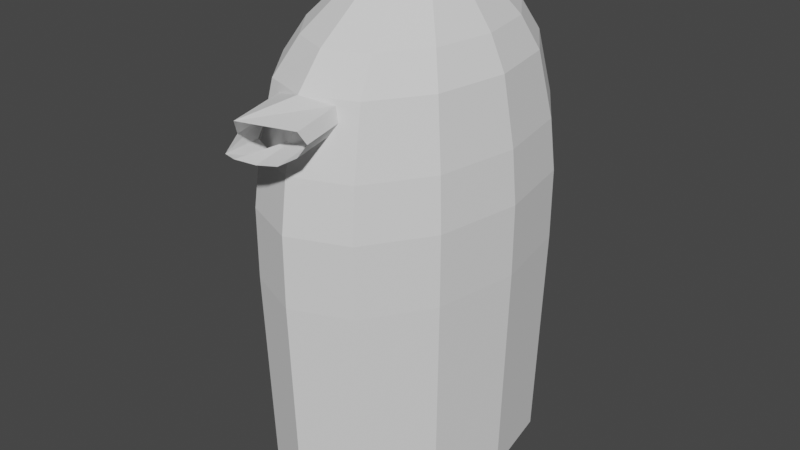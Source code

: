 # Source: untitled.blend  (saved by Blender 2.92.15; exported with 4.5.12 LTS)
import bpy
from mathutils import Matrix  # noqa: F401  (used for matrix-valued properties, if any)

bpy.ops.wm.read_factory_settings(use_empty=True)
scene = bpy.context.scene
scene.name = 'Scene'

# ---- collections
col_collection = bpy.data.collections.new('Collection'); scene.collection.children.link(col_collection)

# ---- world
world_world = bpy.data.worlds.new('World'); scene.world = world_world
world_world.use_nodes = True; world_world.node_tree.nodes.clear()
_N = world_world.node_tree.nodes; _L = world_world.node_tree.links
n0 = _N.new('ShaderNodeOutputWorld'); n0.name = 'World Output'; n0.location = (300, 300)
n1 = _N.new('ShaderNodeBackground'); n1.name = 'Background'; n1.location = (10, 300)
n1.inputs[0].default_value = (0.05088, 0.05088, 0.05088, 1.0)
_L.new(n1.outputs[0], n0.inputs[0])
n0.is_active_output = True
world_world.color = (0.05088, 0.05088, 0.05088)
world_world.use_sun_shadow = False
world_world.sun_shadow_jitter_overblur = 0.0

# ---- meshes
me_circle = bpy.data.meshes.new('Circle')
me_circle.from_pydata([(-0.0003276, 0.95, 0.0), (-0.3101, 0.8227, 0.0), (-0.5831, 0.475, 0.0), (-0.683, -4.848e-08, 0.0), (-0.5831, -0.475, 0.0), (-0.3101, -0.8227, 0.0), (-0.0003278, -0.95, 0.0), (0.3216, -0.8227, 0.0), (0.5543, -0.475, 0.0), (0.6395, -4.486e-07, 0.0), (0.5543, 0.475, 0.0), (0.3216, 0.8227, 0.0), (0.0, 1.0, 1.286), (-0.3261, 0.866, 1.286), (-0.6134, 0.5, 1.286), (-0.7186, -4.371e-08, 1.286), (-0.6134, -0.5, 1.286), (-0.3261, -0.866, 1.286), (-1.51e-07, -1.0, 1.286), (0.3389, -0.866, 1.286), (0.5838, -0.5, 1.286), (0.6735, -4.649e-07, 1.286), (0.5838, 0.5, 1.286), (0.3389, 0.866, 1.286), (0.0, 1.0, 1.695), (-0.3261, 0.866, 1.695), (-0.6134, 0.5, 1.695), (-0.7186, -4.371e-08, 1.695), (-0.6134, -0.5, 1.695), (-0.3261, -0.866, 1.695), (-1.51e-07, -1.0, 1.695), (0.3389, -0.866, 1.695), (0.5838, -0.5, 1.695), (0.6735, -4.649e-07, 1.695), (0.5838, 0.5, 1.695), (0.3389, 0.866, 1.695), (-0.000278, 0.9576, 1.998), (-0.3125, 0.8293, 1.998), (-0.5877, 0.4788, 1.998), (-0.6884, -4.776e-08, 1.998), (-0.5877, -0.4788, 1.998), (-0.3125, -0.8293, 1.998), (-0.0002782, -0.9576, 1.998), (0.3242, -0.8293, 1.998), (0.5588, -0.4788, 1.998), (0.6446, -4.511e-07, 1.998), (0.5588, 0.4788, 1.998), (0.3242, 0.8293, 1.998), (-0.0009826, 0.85, 2.377), (-0.2782, 0.7362, 2.377), (-0.5224, 0.425, 2.377), (-0.6118, -5.857e-08, 2.377), (-0.5224, -0.425, 2.377), (-0.2914, -0.7337, 2.363), (-0.0009828, -0.85, 2.377), (0.2871, -0.7362, 2.377), (0.4953, -0.425, 2.377), (0.5715, -4.166e-07, 2.377), (0.4953, 0.425, 2.377), (0.2871, 0.7362, 2.377), (-0.2076, -1.054, 2.192), (-0.1021, -1.165, 2.317), (0.1907, -1.054, 2.305), (0.4686, 0.4024, 2.251), (0.005574, 0.7094, 2.564), (-0.2237, 0.6152, 2.564), (-0.4257, 0.3579, 2.564), (-0.4996, 0.006368, 2.564), (-0.4257, -0.3452, 2.564), (-0.2237, -0.6025, 2.564), (0.005574, -0.6967, 2.564), (0.2438, -0.6025, 2.564), (0.416, -0.3452, 2.564), (0.4791, 0.006368, 2.564), (0.416, 0.3579, 2.564), (0.2438, 0.6152, 2.564), (0.308, 0.2664, 2.579), (0.01724, 0.4593, 2.776), (-0.1268, 0.4001, 2.776), (-0.2536, 0.2385, 2.776), (-0.3001, 0.0177, 2.776), (-0.2536, -0.2031, 2.776), (-0.1268, -0.3647, 2.776), (0.01724, -0.4239, 2.776), (0.1669, -0.3647, 2.776), (0.2751, -0.2031, 2.776), (0.3147, 0.0177, 2.776), (0.2751, 0.2385, 2.776), (0.1669, 0.4001, 2.776), (0.1794, -0.7867, 2.348), (-0.2022, -0.7827, 2.319), (-0.2865, -0.7843, 2.188), (0.2132, -1.017, 2.236), (0.2019, -0.7495, 2.279), (0.1785, -1.049, 2.172), (0.1672, -0.7814, 2.215), (0.118, -1.116, 2.136), (0.1067, -0.8483, 2.179), (-0.007002, -1.132, 2.113), (-0.01831, -0.8641, 2.155), (-0.1298, -1.154, 2.116), (-0.1411, -0.886, 2.035), (-0.1745, -1.166, 2.135), (-0.2363, -0.8983, 2.11)], [], [(4, 3, 15, 16), (11, 10, 22, 23), (1, 0, 12, 13), (8, 7, 19, 20), (5, 4, 16, 17), (0, 11, 23, 12), (2, 1, 13, 14), (9, 8, 20, 21), (6, 5, 17, 18), (3, 2, 14, 15), (10, 9, 21, 22), (7, 6, 18, 19), (17, 16, 28, 29), (12, 23, 35, 24), (14, 13, 25, 26), (21, 20, 32, 33), (18, 17, 29, 30), (15, 14, 26, 27), (22, 21, 33, 34), (19, 18, 30, 31), (16, 15, 27, 28), (23, 22, 34, 35), (13, 12, 24, 25), (20, 19, 31, 32), (29, 28, 40, 41), (24, 35, 47, 36), (26, 25, 37, 38), (33, 32, 44, 45), (30, 29, 41, 42), (27, 26, 38, 39), (34, 33, 45, 46), (31, 30, 42, 43), (28, 27, 39, 40), (35, 34, 46, 47), (25, 24, 36, 37), (32, 31, 43, 44), (44, 43, 55, 56), (41, 40, 52, 53), (36, 47, 59, 48), (38, 37, 49, 50), (45, 44, 56, 57), (42, 41, 53, 54), (39, 38, 50, 51), (46, 45, 57, 58), (43, 42, 54, 55), (40, 39, 51, 52), (47, 46, 58, 59), (37, 36, 48, 49), (89, 61, 62), (54, 90, 61), (48, 59, 75, 64), (53, 52, 68, 69), (53, 54, 70, 69), (54, 55, 71, 70), (56, 55, 71, 72), (49, 48, 64, 65), (57, 56, 72, 73), (58, 46, 63, 74), (50, 49, 65, 66), (58, 57, 73, 74), (51, 50, 66, 67), (59, 58, 74, 75), (52, 51, 67, 68), (69, 68, 81, 82), (74, 63, 76, 87), (69, 70, 83, 82), (70, 71, 84, 83), (72, 71, 84, 85), (65, 64, 77, 78), (73, 72, 85, 86), (66, 65, 78, 79), (74, 73, 86, 87), (67, 66, 79, 80), (75, 74, 87, 88), (68, 67, 80, 81), (64, 75, 88, 77), (61, 89, 54), (61, 91, 60), (61, 90, 91), (89, 62, 92, 93), (93, 92, 94, 95), (95, 94, 96, 97), (97, 96, 98, 99), (99, 98, 100, 101), (101, 100, 102, 103), (91, 103, 102, 60)])
_uv = me_circle.uv_layers.new(name='UVMap')
_uv.uv.foreach_set('vector', [0.0, 0.0, 0.0, 0.0, 0.0, 0.0, 0.0, 0.0, 0.0, 0.0, 0.0, 0.0, 0.0, 0.0, 0.0, 0.0, 0.0, 0.0, 0.0, 0.0, 0.0, 0.0, 0.0, 0.0, 0.0, 0.0, 0.0, 0.0, 0.0, 0.0, 0.0, 0.0, 0.0, 0.0, 0.0, 0.0, 0.0, 0.0, 0.0, 0.0, 0.0, 0.0, 0.0, 0.0, 0.0, 0.0, 0.0, 0.0, 0.0, 0.0, 0.0, 0.0, 0.0, 0.0, 0.0, 0.0, 0.0, 0.0, 0.0, 0.0, 0.0, 0.0, 0.0, 0.0, 0.0, 0.0, 0.0, 0.0, 0.0, 0.0, 0.0, 0.0, 0.0, 0.0, 0.0, 0.0, 0.0, 0.0, 0.0, 0.0, 0.0, 0.0, 0.0, 0.0, 0.0, 0.0, 0.0, 0.0, 0.0, 0.0, 0.0, 0.0, 0.0, 0.0, 0.0, 0.0, 0.0, 0.0, 0.0, 0.0, 0.0, 0.0, 0.0, 0.0, 0.0, 0.0, 0.0, 0.0, 0.0, 0.0, 0.0, 0.0, 0.0, 0.0, 0.0, 0.0, 0.0, 0.0, 0.0, 0.0, 0.0, 0.0, 0.0, 0.0, 0.0, 0.0, 0.0, 0.0, 0.0, 0.0, 0.0, 0.0, 0.0, 0.0, 0.0, 0.0, 0.0, 0.0, 0.0, 0.0, 0.0, 0.0, 0.0, 0.0, 0.0, 0.0, 0.0, 0.0, 0.0, 0.0, 0.0, 0.0, 0.0, 0.0, 0.0, 0.0, 0.0, 0.0, 0.0, 0.0, 0.0, 0.0, 0.0, 0.0, 0.0, 0.0, 0.0, 0.0, 0.0, 0.0, 0.0, 0.0, 0.0, 0.0, 0.0, 0.0, 0.0, 0.0, 0.0, 0.0, 0.0, 0.0, 0.0, 0.0, 0.0, 0.0, 0.0, 0.0, 0.0, 0.0, 0.0, 0.0, 0.0, 0.0, 0.0, 0.0, 0.0, 0.0, 0.0, 0.0, 0.0, 0.0, 0.0, 0.0, 0.0, 0.0, 0.0, 0.0, 0.0, 0.0, 0.0, 0.0, 0.0, 0.0, 0.0, 0.0, 0.0, 0.0, 0.0, 0.0, 0.0, 0.0, 0.0, 0.0, 0.0, 0.0, 0.0, 0.0, 0.0, 0.0, 0.0, 0.0, 0.0, 0.0, 0.0, 0.0, 0.0, 0.0, 0.0, 0.0, 0.0, 0.0, 0.0, 0.0, 0.0, 0.0, 0.0, 0.0, 0.0, 0.0, 0.0, 0.0, 0.0, 0.0, 0.0, 0.0, 0.0, 0.0, 0.0, 0.0, 0.0, 0.0, 0.0, 0.0, 0.0, 0.0, 0.0, 0.0, 0.0, 0.0, 0.0, 0.0, 0.0, 0.0, 0.0, 0.0, 0.0, 0.0, 0.0, 0.0, 0.0, 0.0, 0.0, 0.0, 0.0, 0.0, 0.0, 0.0, 0.0, 0.0, 0.0, 0.0, 0.0, 0.0, 0.0, 0.0, 0.0, 0.0, 0.0, 0.0, 0.0, 0.0, 0.0, 0.0, 0.0, 0.0, 0.0, 0.0, 0.0, 0.0, 0.0, 0.0, 0.0, 0.0, 0.0, 0.0, 0.0, 0.0, 0.0, 0.0, 0.0, 0.0, 0.0, 0.0, 0.0, 0.0, 0.0, 0.0, 0.0, 0.0, 0.0, 0.0, 0.0, 0.0, 0.0, 0.0, 0.0, 0.0, 0.0, 0.0, 0.0, 0.0, 0.0, 0.0, 0.0, 0.0, 0.0, 0.0, 0.0, 0.0, 0.0, 0.0, 0.0, 0.0, 0.0, 0.0, 0.0, 0.0, 0.0, 0.0, 0.0, 0.0, 0.0, 0.0, 0.0, 0.0, 0.0, 0.0, 0.0, 0.0, 0.0, 0.0, 0.0, 0.0, 0.0, 0.0, 0.0, 0.0, 0.0, 0.0, 0.0, 0.0, 0.0, 0.0, 0.0, 0.0, 0.0, 0.0, 0.0, 0.0, 0.0, 0.0, 0.0, 0.0, 0.0, 0.0, 0.0, 0.0, 0.0, 0.0, 0.0, 0.0, 0.0, 0.0, 0.0, 0.0, 0.0, 0.0, 0.0, 0.0, 0.0, 0.0, 0.0, 0.0, 0.0, 0.0, 0.0, 0.0, 0.0, 0.0, 0.0, 0.0, 0.0, 0.0, 0.0, 0.0, 0.0, 0.0, 0.0, 0.0, 0.0, 0.0, 0.0, 0.0, 0.0, 0.0, 0.0, 0.0, 0.0, 0.0, 0.0, 0.0, 0.0, 0.0, 0.0, 0.0, 0.0, 0.0, 0.0, 0.0, 0.0, 0.0, 0.0, 0.0, 0.0, 0.0, 0.0, 0.0, 0.0, 0.0, 0.0, 0.0, 0.0, 0.0, 0.0, 0.0, 0.0, 0.0, 0.0, 0.0, 0.0, 0.0, 0.0, 0.0, 0.0, 0.0, 0.0, 0.0, 0.0, 0.0, 0.0, 0.0, 0.0, 0.0, 0.0, 0.0, 0.0, 0.0, 0.0, 0.0, 0.0, 0.0, 0.0, 0.0, 0.0, 0.0, 0.0, 0.0, 0.0, 0.0, 0.0, 0.0, 0.0, 0.0, 0.0, 0.0, 0.0, 0.0, 0.0, 0.0, 0.0, 0.0, 0.0, 0.0, 0.0, 0.0, 0.0, 0.0, 0.0, 0.0, 0.0, 0.0, 0.0, 0.0, 0.0, 0.0, 0.0, 0.0, 0.0, 0.0, 0.0, 0.0, 0.0, 0.0, 0.0, 0.0, 0.0, 0.0, 0.0, 0.0, 0.0, 0.0, 0.0, 0.0, 0.0, 0.0, 0.0, 0.0, 0.0, 0.0, 0.0, 0.0, 0.0, 0.0, 0.0, 0.0, 0.0, 0.0, 0.0, 0.0, 0.0, 0.0, 0.0, 0.0, 0.0, 0.0, 0.0, 0.0, 0.0, 0.0, 0.0, 0.0, 0.0, 0.0, 0.0, 0.0, 0.0, 0.0, 0.0, 0.0, 0.0, 0.0, 0.0, 0.0, 0.0, 0.0, 0.0, 0.0, 0.0, 0.0, 0.0, 0.0, 0.0, 0.0, 0.0, 0.0, 0.0, 0.0, 0.0, 0.0, 0.0, 0.0, 0.0, 0.0, 0.0, 0.0, 0.0, 0.0, 0.0, 0.0, 0.0, 0.0, 0.0, 0.0, 0.0, 0.0, 0.0, 0.0, 0.0, 0.0, 0.0, 0.0, 0.0, 0.0, 0.0, 0.0, 0.0, 0.0, 0.0, 0.0, 0.0, 0.0, 0.0, 0.0, 0.0, 0.0, 0.0, 0.0, 0.0, 0.0, 0.0, 0.0, 0.0, 0.0, 0.0, 0.0, 0.0, 0.0, 0.0, 0.0, 0.0, 0.0, 0.0, 0.0, 0.0, 0.0, 0.0, 0.0, 0.0, 0.0, 0.0, 0.0, 0.0, 0.0, 0.0, 0.0, 0.0, 0.0, 0.0, 0.0, 0.0, 0.0, 0.0, 0.0, 0.0, 0.0, 0.0, 0.0])
me_circle.use_remesh_fix_poles = True
me_circle.use_remesh_preserve_attributes = False
me_circle.use_mirror_vertex_groups = False
me_circle.update()

# ---- objects
ob_circle = bpy.data.objects.new('Circle', me_circle)

# ---- transforms, parenting, visibility, modifiers, constraints
ob_circle.location = (0.0, 0.0, 0.0)
ob_circle.lineart.crease_threshold = 0.0

# ---- collection membership
col_collection.objects.link(ob_circle)

# ---- scene / render settings (as saved in the file)
scene.frame_start = 1; scene.frame_end = 250; scene.frame_set(1)
scene.render.engine = 'BLENDER_EEVEE_NEXT'
scene.cycles.use_denoising = False
scene.cycles.samples = 128
scene.cycles.sampling_pattern = 'TABULATED_SOBOL'
scene.cycles.use_adaptive_sampling = False
scene.cycles.use_light_tree = False
scene.view_settings.view_transform = 'Filmic'
bpy.context.view_layer.update()

# ---- added for rendering (the .blend has no active camera and no usable light): camera, sun
cam_auto = bpy.data.cameras.new('AutoCamera')
cam_auto.lens = 50.0
cam_auto.sensor_width = 36.0
cam_auto.clip_end = 1000.0
ob_auto_camera = bpy.data.objects.new('AutoCamera', cam_auto)
scene.collection.objects.link(ob_auto_camera)
ob_auto_camera.location = (3.48049, -4.2866, 4.19035)
ob_auto_camera.rotation_euler = (1.09748, -7.21219e-08, 0.694738)
scene.camera = ob_auto_camera
light_auto_sun = bpy.data.lights.new('AutoSun', 'SUN')
light_auto_sun.energy = 3.0
light_auto_sun.angle = 0.0523599
ob_auto_sun = bpy.data.objects.new('AutoSun', light_auto_sun)
scene.collection.objects.link(ob_auto_sun)
ob_auto_sun.rotation_euler = (0.872665, 0.174533, 0.523599)
bpy.context.view_layer.update()
